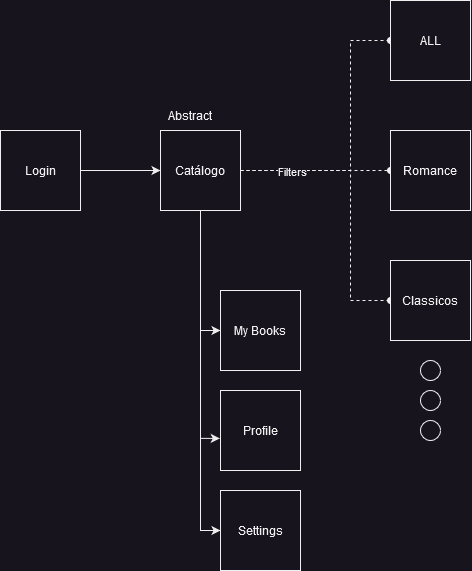

The diagram above was exported from draw.io. Its source (the exported page's mxGraphModel, read from the mxfile embedded in the PNG):
<mxGraphModel dx="1246" dy="666" grid="1" gridSize="10" guides="1" tooltips="1" connect="1" arrows="1" fold="1" page="1" pageScale="1" pageWidth="827" pageHeight="1169" math="0" shadow="0">
  <root>
    <mxCell id="0" />
    <mxCell id="1" parent="0" />
    <mxCell id="0LgxVd_9UDOQ7vOchmoB-3" value="" style="edgeStyle=orthogonalEdgeStyle;rounded=0;orthogonalLoop=1;jettySize=auto;html=1;" edge="1" parent="1" source="0LgxVd_9UDOQ7vOchmoB-1" target="0LgxVd_9UDOQ7vOchmoB-2">
      <mxGeometry relative="1" as="geometry" />
    </mxCell>
    <mxCell id="0LgxVd_9UDOQ7vOchmoB-1" value="Login" style="whiteSpace=wrap;html=1;aspect=fixed;" vertex="1" parent="1">
      <mxGeometry x="90" y="170" width="80" height="80" as="geometry" />
    </mxCell>
    <mxCell id="0LgxVd_9UDOQ7vOchmoB-5" value="" style="edgeStyle=orthogonalEdgeStyle;rounded=0;orthogonalLoop=1;jettySize=auto;html=1;dashed=1;endArrow=oval;endFill=1;" edge="1" parent="1" source="0LgxVd_9UDOQ7vOchmoB-2" target="0LgxVd_9UDOQ7vOchmoB-4">
      <mxGeometry relative="1" as="geometry">
        <Array as="points">
          <mxPoint x="440" y="210" />
          <mxPoint x="440" y="80" />
        </Array>
      </mxGeometry>
    </mxCell>
    <mxCell id="0LgxVd_9UDOQ7vOchmoB-8" style="edgeStyle=orthogonalEdgeStyle;rounded=0;orthogonalLoop=1;jettySize=auto;html=1;exitX=1;exitY=0.5;exitDx=0;exitDy=0;entryX=0;entryY=0.5;entryDx=0;entryDy=0;dashed=1;endArrow=oval;endFill=1;" edge="1" parent="1" source="0LgxVd_9UDOQ7vOchmoB-2" target="0LgxVd_9UDOQ7vOchmoB-7">
      <mxGeometry relative="1" as="geometry" />
    </mxCell>
    <mxCell id="0LgxVd_9UDOQ7vOchmoB-10" style="edgeStyle=orthogonalEdgeStyle;rounded=0;orthogonalLoop=1;jettySize=auto;html=1;exitX=1;exitY=0.5;exitDx=0;exitDy=0;entryX=0;entryY=0.5;entryDx=0;entryDy=0;dashed=1;endArrow=oval;endFill=1;" edge="1" parent="1" source="0LgxVd_9UDOQ7vOchmoB-2" target="0LgxVd_9UDOQ7vOchmoB-9">
      <mxGeometry relative="1" as="geometry">
        <Array as="points">
          <mxPoint x="440" y="210" />
          <mxPoint x="440" y="340" />
        </Array>
      </mxGeometry>
    </mxCell>
    <mxCell id="0LgxVd_9UDOQ7vOchmoB-15" value="Filters" style="edgeLabel;html=1;align=center;verticalAlign=middle;resizable=0;points=[];" vertex="1" connectable="0" parent="0LgxVd_9UDOQ7vOchmoB-10">
      <mxGeometry x="-0.6941" y="7" relative="1" as="geometry">
        <mxPoint x="8" y="7" as="offset" />
      </mxGeometry>
    </mxCell>
    <mxCell id="0LgxVd_9UDOQ7vOchmoB-17" value="" style="edgeStyle=orthogonalEdgeStyle;rounded=0;orthogonalLoop=1;jettySize=auto;html=1;entryX=0;entryY=0.5;entryDx=0;entryDy=0;" edge="1" parent="1" source="0LgxVd_9UDOQ7vOchmoB-2" target="0LgxVd_9UDOQ7vOchmoB-16">
      <mxGeometry relative="1" as="geometry" />
    </mxCell>
    <mxCell id="0LgxVd_9UDOQ7vOchmoB-20" style="edgeStyle=orthogonalEdgeStyle;rounded=0;orthogonalLoop=1;jettySize=auto;html=1;exitX=0.5;exitY=1;exitDx=0;exitDy=0;entryX=-0.009;entryY=0.599;entryDx=0;entryDy=0;entryPerimeter=0;" edge="1" parent="1" source="0LgxVd_9UDOQ7vOchmoB-2" target="0LgxVd_9UDOQ7vOchmoB-18">
      <mxGeometry relative="1" as="geometry" />
    </mxCell>
    <mxCell id="0LgxVd_9UDOQ7vOchmoB-21" style="edgeStyle=orthogonalEdgeStyle;rounded=0;orthogonalLoop=1;jettySize=auto;html=1;exitX=0.5;exitY=1;exitDx=0;exitDy=0;entryX=0;entryY=0.5;entryDx=0;entryDy=0;" edge="1" parent="1" source="0LgxVd_9UDOQ7vOchmoB-2" target="0LgxVd_9UDOQ7vOchmoB-19">
      <mxGeometry relative="1" as="geometry" />
    </mxCell>
    <mxCell id="0LgxVd_9UDOQ7vOchmoB-2" value="Catálogo" style="whiteSpace=wrap;html=1;aspect=fixed;" vertex="1" parent="1">
      <mxGeometry x="250" y="170" width="80" height="80" as="geometry" />
    </mxCell>
    <mxCell id="0LgxVd_9UDOQ7vOchmoB-4" value="ALL" style="whiteSpace=wrap;html=1;aspect=fixed;" vertex="1" parent="1">
      <mxGeometry x="480" y="40" width="80" height="80" as="geometry" />
    </mxCell>
    <mxCell id="0LgxVd_9UDOQ7vOchmoB-6" value="Abstract" style="text;html=1;strokeColor=none;fillColor=none;align=center;verticalAlign=middle;whiteSpace=wrap;rounded=0;" vertex="1" parent="1">
      <mxGeometry x="250" y="140" width="60" height="30" as="geometry" />
    </mxCell>
    <mxCell id="0LgxVd_9UDOQ7vOchmoB-7" value="Romance" style="whiteSpace=wrap;html=1;aspect=fixed;" vertex="1" parent="1">
      <mxGeometry x="480" y="170" width="80" height="80" as="geometry" />
    </mxCell>
    <mxCell id="0LgxVd_9UDOQ7vOchmoB-9" value="Classicos" style="whiteSpace=wrap;html=1;aspect=fixed;" vertex="1" parent="1">
      <mxGeometry x="480" y="300" width="80" height="80" as="geometry" />
    </mxCell>
    <mxCell id="0LgxVd_9UDOQ7vOchmoB-11" value="" style="ellipse;whiteSpace=wrap;html=1;aspect=fixed;" vertex="1" parent="1">
      <mxGeometry x="510" y="400" width="20" height="20" as="geometry" />
    </mxCell>
    <mxCell id="0LgxVd_9UDOQ7vOchmoB-12" value="" style="ellipse;whiteSpace=wrap;html=1;aspect=fixed;" vertex="1" parent="1">
      <mxGeometry x="510" y="430" width="20" height="20" as="geometry" />
    </mxCell>
    <mxCell id="0LgxVd_9UDOQ7vOchmoB-14" value="" style="ellipse;whiteSpace=wrap;html=1;aspect=fixed;" vertex="1" parent="1">
      <mxGeometry x="510" y="460" width="20" height="20" as="geometry" />
    </mxCell>
    <mxCell id="0LgxVd_9UDOQ7vOchmoB-16" value="My Books" style="whiteSpace=wrap;html=1;aspect=fixed;" vertex="1" parent="1">
      <mxGeometry x="310" y="330" width="80" height="80" as="geometry" />
    </mxCell>
    <mxCell id="0LgxVd_9UDOQ7vOchmoB-18" value="Profile" style="whiteSpace=wrap;html=1;aspect=fixed;" vertex="1" parent="1">
      <mxGeometry x="310" y="430" width="80" height="80" as="geometry" />
    </mxCell>
    <mxCell id="0LgxVd_9UDOQ7vOchmoB-19" value="Settings" style="whiteSpace=wrap;html=1;aspect=fixed;" vertex="1" parent="1">
      <mxGeometry x="310" y="530" width="80" height="80" as="geometry" />
    </mxCell>
  </root>
</mxGraphModel>